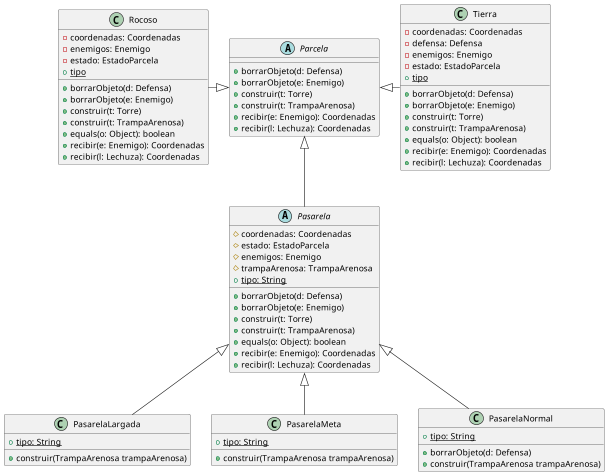

The diagram above was rendered by PlantUML. Its source (embedded in the PNG):
@startuml
'https://plantuml.com/class-diagram

abstract Parcela {
+ borrarObjeto(d: Defensa)
+ borrarObjeto(e: Enemigo)
+ construir(t: Torre)
+ construir(t: TrampaArenosa)
+ recibir(e: Enemigo): Coordenadas
+ recibir(l: Lechuza): Coordenadas
}

abstract Pasarela {
# coordenadas: Coordenadas
# estado: EstadoParcela
# enemigos: Enemigo
# trampaArenosa: TrampaArenosa
+ {static} tipo: String
+ borrarObjeto(d: Defensa)
+ borrarObjeto(e: Enemigo)
+ construir(t: Torre)
+ construir(t: TrampaArenosa)
+ equals(o: Object): boolean
+ recibir(e: Enemigo): Coordenadas
+ recibir(l: Lechuza): Coordenadas
}

class PasarelaLargada {
+ {static} tipo: String
+ construir(TrampaArenosa trampaArenosa)
}

class PasarelaMeta{
+ {static} tipo: String
+ construir(TrampaArenosa trampaArenosa)
}

class PasarelaNormal{
+ {static} tipo: String
+ borrarObjeto(d: Defensa)
+ construir(TrampaArenosa trampaArenosa)
}

class Rocoso {
- coordenadas: Coordenadas
- enemigos: Enemigo
- estado: EstadoParcela
+ {static} tipo
+ borrarObjeto(d: Defensa)
+ borrarObjeto(e: Enemigo)
+ construir(t: Torre)
+ construir(t: TrampaArenosa)
+ equals(o: Object): boolean
+ recibir(e: Enemigo): Coordenadas
+ recibir(l: Lechuza): Coordenadas
}

class Tierra {
- coordenadas: Coordenadas
- defensa: Defensa
- enemigos: Enemigo
- estado: EstadoParcela
+ {static} tipo
+ borrarObjeto(d: Defensa)
+ borrarObjeto(e: Enemigo)
+ construir(t: Torre)
+ construir(t: TrampaArenosa)
+ equals(o: Object): boolean
+ recibir(e: Enemigo): Coordenadas
+ recibir(l: Lechuza): Coordenadas
}

Pasarela <|-- PasarelaLargada
Pasarela <|-- PasarelaMeta
Pasarela <|-- PasarelaNormal

Parcela <|-left- Rocoso
Parcela <|-- Pasarela
Parcela <|-right- Tierra

@enduml